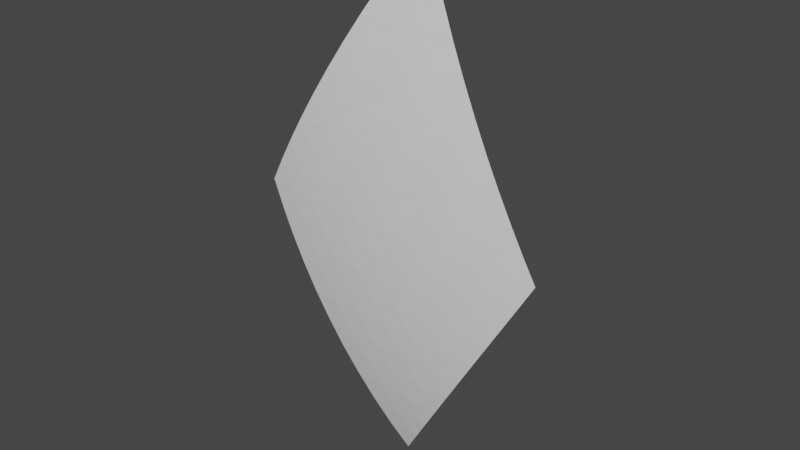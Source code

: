 # Source: diamond.blend  (saved by Blender 2.90.8; exported with 4.5.12 LTS)
import bpy
from mathutils import Matrix  # noqa: F401  (used for matrix-valued properties, if any)

bpy.ops.wm.read_factory_settings(use_empty=True)
scene = bpy.context.scene
scene.name = 'Scene'

# ---- collections
col_collection = bpy.data.collections.new('Collection'); scene.collection.children.link(col_collection)

# ---- world
world_world = bpy.data.worlds.new('World'); scene.world = world_world
world_world.use_nodes = True; world_world.node_tree.nodes.clear()
_N = world_world.node_tree.nodes; _L = world_world.node_tree.links
n0 = _N.new('ShaderNodeOutputWorld'); n0.name = 'World Output'; n0.location = (300, 300)
n1 = _N.new('ShaderNodeBackground'); n1.name = 'Background'; n1.location = (10, 300)
n1.inputs[0].default_value = (0.05088, 0.05088, 0.05088, 1.0)
_L.new(n1.outputs[0], n0.inputs[0])
n0.is_active_output = True
world_world.color = (0.05088, 0.05088, 0.05088)
world_world.use_sun_shadow = False
world_world.sun_shadow_jitter_overblur = 0.0

# ---- meshes
me_icosphere = bpy.data.meshes.new('Icosphere')
me_icosphere.from_pydata([(0.1895, -0.9819, -0.005681), (0.1526, -0.9883, -0.004574), (0.1151, -0.9934, -0.003449), (0.07699, -0.997, -0.002308), (0.03858, -0.9993, -0.001156), (1.6e-07, -1.0, -1.639e-07), (-0.03858, -0.9993, 0.001156), (-0.07699, -0.997, 0.002307), (-0.1151, -0.9934, 0.003448), (-0.1526, -0.9883, 0.004574), (-0.1895, -0.9819, 0.005681), (0.01002, -0.9424, 0.3343), (-0.01162, -0.9536, 0.301), (0.02963, -0.9536, 0.2997), (-0.03313, -0.963, 0.2673), (0.007985, -0.9639, 0.2663), (0.04909, -0.963, 0.2648), (-0.05441, -0.9708, 0.2335), (-0.01353, -0.9725, 0.2326), (0.02744, -0.9725, 0.2314), (0.0683, -0.9708, 0.2298), (-0.07535, -0.977, 0.1997), (-0.0348, -0.9794, 0.1989), (0.005934, -0.9802, 0.1979), (0.04666, -0.9794, 0.1965), (0.08718, -0.977, 0.1948), (-0.09586, -0.9815, 0.166), (-0.05574, -0.9847, 0.1654), (-0.01534, -0.9863, 0.1644), (0.02516, -0.9863, 0.1632), (0.06555, -0.9847, 0.1617), (0.1056, -0.9814, 0.16), (-0.1159, -0.9844, 0.1327), (-0.07625, -0.9883, 0.1321), (-0.03627, -0.9907, 0.1312), (0.003901, -0.9915, 0.1301), (0.04407, -0.9907, 0.1288), (0.08403, -0.9883, 0.1273), (0.1236, -0.9844, 0.1256), (-0.1353, -0.9858, 0.09994), (-0.09626, -0.9904, 0.09923), (-0.05678, -0.9935, 0.09835), (-0.01702, -0.9951, 0.09731), (0.02282, -0.9951, 0.09612), (0.06257, -0.9935, 0.09477), (0.102, -0.9904, 0.09328), (0.141, -0.9858, 0.09166), (-0.1541, -0.9857, 0.06776), (-0.1157, -0.991, 0.06695), (-0.07679, -0.9949, 0.06603), (-0.03753, -0.9972, 0.065), (0.001915, -0.998, 0.06387), (0.04136, -0.9972, 0.06264), (0.08061, -0.9949, 0.06131), (0.1195, -0.991, 0.0599), (0.1579, -0.9857, 0.05841), (-0.1722, -0.9844, 0.03631), (-0.1345, -0.9903, 0.03537), (-0.09624, -0.9948, 0.03436), (-0.05754, -0.9978, 0.0333), (-0.01858, -0.9993, 0.03218), (0.02047, -0.9993, 0.03101), (0.05943, -0.9978, 0.02979), (0.09812, -0.9948, 0.02854), (0.1364, -0.9903, 0.02725), (0.174, -0.9844, 0.02593), (0.1722, -0.9844, -0.03631), (0.1345, -0.9903, -0.03537), (0.1541, -0.9857, -0.06776), (0.09624, -0.9948, -0.03436), (0.1157, -0.991, -0.06695), (0.1353, -0.9858, -0.09995), (0.05754, -0.9978, -0.0333), (0.07679, -0.9949, -0.06603), (0.09626, -0.9904, -0.09923), (0.1159, -0.9844, -0.1327), (0.01858, -0.9993, -0.03218), (0.03753, -0.9972, -0.065), (0.05678, -0.9935, -0.09835), (0.07625, -0.9883, -0.1321), (0.09586, -0.9815, -0.166), (-0.02047, -0.9993, -0.03101), (-0.001915, -0.998, -0.06387), (0.01702, -0.9951, -0.09731), (0.03627, -0.9907, -0.1312), (0.05574, -0.9847, -0.1654), (0.07535, -0.977, -0.1997), (-0.05943, -0.9978, -0.02979), (-0.04136, -0.9972, -0.06264), (-0.02282, -0.9951, -0.09612), (-0.003901, -0.9915, -0.1301), (0.01534, -0.9863, -0.1644), (0.0348, -0.9794, -0.1989), (0.05441, -0.9708, -0.2335), (-0.09812, -0.9948, -0.02854), (-0.08061, -0.9949, -0.06131), (-0.06257, -0.9935, -0.09477), (-0.04407, -0.9907, -0.1288), (-0.02516, -0.9863, -0.1632), (-0.005934, -0.9802, -0.1979), (0.01353, -0.9725, -0.2326), (0.03313, -0.963, -0.2673), (-0.1364, -0.9903, -0.02725), (-0.1195, -0.991, -0.0599), (-0.102, -0.9904, -0.09328), (-0.08403, -0.9883, -0.1273), (-0.06555, -0.9847, -0.1617), (-0.04666, -0.9794, -0.1965), (-0.02744, -0.9725, -0.2314), (-0.007986, -0.9639, -0.2663), (0.01162, -0.9536, -0.301), (-0.174, -0.9844, -0.02593), (-0.1579, -0.9857, -0.05841), (-0.141, -0.9858, -0.09166), (-0.1236, -0.9844, -0.1256), (-0.1056, -0.9814, -0.16), (-0.08718, -0.977, -0.1948), (-0.0683, -0.9708, -0.2298), (-0.04909, -0.963, -0.2648), (-0.02963, -0.9536, -0.2997), (-0.01002, -0.9424, -0.3343)], [], [(12, 13, 11), (14, 15, 12), (12, 15, 13), (15, 16, 13), (17, 18, 14), (14, 18, 15), (18, 19, 15), (15, 19, 16), (19, 20, 16), (21, 22, 17), (17, 22, 18), (22, 23, 18), (18, 23, 19), (23, 24, 19), (19, 24, 20), (24, 25, 20), (26, 27, 21), (21, 27, 22), (27, 28, 22), (22, 28, 23), (28, 29, 23), (23, 29, 24), (29, 30, 24), (24, 30, 25), (30, 31, 25), (32, 33, 26), (26, 33, 27), (33, 34, 27), (27, 34, 28), (34, 35, 28), (28, 35, 29), (35, 36, 29), (29, 36, 30), (36, 37, 30), (30, 37, 31), (37, 38, 31), (39, 40, 32), (32, 40, 33), (40, 41, 33), (33, 41, 34), (41, 42, 34), (34, 42, 35), (42, 43, 35), (35, 43, 36), (43, 44, 36), (36, 44, 37), (44, 45, 37), (37, 45, 38), (45, 46, 38), (47, 48, 39), (39, 48, 40), (48, 49, 40), (40, 49, 41), (49, 50, 41), (41, 50, 42), (50, 51, 42), (42, 51, 43), (51, 52, 43), (43, 52, 44), (52, 53, 44), (44, 53, 45), (53, 54, 45), (45, 54, 46), (54, 55, 46), (56, 57, 47), (47, 57, 48), (57, 58, 48), (48, 58, 49), (58, 59, 49), (49, 59, 50), (59, 60, 50), (50, 60, 51), (60, 61, 51), (51, 61, 52), (61, 62, 52), (52, 62, 53), (62, 63, 53), (53, 63, 54), (63, 64, 54), (54, 64, 55), (64, 65, 55), (10, 9, 56), (56, 9, 57), (9, 8, 57), (57, 8, 58), (8, 7, 58), (58, 7, 59), (7, 6, 59), (59, 6, 60), (6, 5, 60), (60, 5, 61), (5, 4, 61), (61, 4, 62), (4, 3, 62), (62, 3, 63), (3, 2, 63), (63, 2, 64), (2, 1, 64), (64, 1, 65), (1, 0, 65), (1, 66, 0), (2, 67, 1), (3, 69, 2), (4, 72, 3), (5, 76, 4), (6, 81, 5), (7, 87, 6), (8, 94, 7), (9, 102, 8), (10, 111, 9), (1, 67, 66), (67, 68, 66), (2, 69, 67), (69, 70, 67), (67, 70, 68), (70, 71, 68), (3, 72, 69), (72, 73, 69), (69, 73, 70), (73, 74, 70), (70, 74, 71), (74, 75, 71), (4, 76, 72), (76, 77, 72), (72, 77, 73), (77, 78, 73), (73, 78, 74), (78, 79, 74), (74, 79, 75), (79, 80, 75), (5, 81, 76), (81, 82, 76), (76, 82, 77), (82, 83, 77), (77, 83, 78), (83, 84, 78), (78, 84, 79), (84, 85, 79), (79, 85, 80), (85, 86, 80), (6, 87, 81), (87, 88, 81), (81, 88, 82), (88, 89, 82), (82, 89, 83), (89, 90, 83), (83, 90, 84), (90, 91, 84), (84, 91, 85), (91, 92, 85), (85, 92, 86), (92, 93, 86), (7, 94, 87), (94, 95, 87), (87, 95, 88), (95, 96, 88), (88, 96, 89), (96, 97, 89), (89, 97, 90), (97, 98, 90), (90, 98, 91), (98, 99, 91), (91, 99, 92), (99, 100, 92), (92, 100, 93), (100, 101, 93), (8, 102, 94), (102, 103, 94), (94, 103, 95), (103, 104, 95), (95, 104, 96), (104, 105, 96), (96, 105, 97), (105, 106, 97), (97, 106, 98), (106, 107, 98), (98, 107, 99), (107, 108, 99), (99, 108, 100), (108, 109, 100), (100, 109, 101), (109, 110, 101), (9, 111, 102), (111, 112, 102), (102, 112, 103), (112, 113, 103), (103, 113, 104), (113, 114, 104), (104, 114, 105), (114, 115, 105), (105, 115, 106), (115, 116, 106), (106, 116, 107), (116, 117, 107), (107, 117, 108), (117, 118, 108), (108, 118, 109), (118, 119, 109), (109, 119, 110), (119, 120, 110)])
_uv = me_icosphere.uv_layers.new(name='UVMap')
_uv.uv.foreach_set('vector', [0.9034, 0.2559, 0.9006, 0.2608, 0.9062, 0.2608, 0.9006, 0.251, 0.8977, 0.2559, 0.9034, 0.2559, 0.9034, 0.2559, 0.8977, 0.2559, 0.9006, 0.2608, 0.8977, 0.2559, 0.8949, 0.2608, 0.9006, 0.2608, 0.8977, 0.246, 0.8949, 0.251, 0.9006, 0.251, 0.9006, 0.251, 0.8949, 0.251, 0.8977, 0.2559, 0.8949, 0.251, 0.892, 0.2559, 0.8977, 0.2559, 0.8977, 0.2559, 0.892, 0.2559, 0.8949, 0.2608, 0.892, 0.2559, 0.8892, 0.2608, 0.8949, 0.2608, 0.8949, 0.2411, 0.892, 0.246, 0.8977, 0.246, 0.8977, 0.246, 0.892, 0.246, 0.8949, 0.251, 0.892, 0.246, 0.8892, 0.251, 0.8949, 0.251, 0.8949, 0.251, 0.8892, 0.251, 0.892, 0.2559, 0.8892, 0.251, 0.8864, 0.2559, 0.892, 0.2559, 0.892, 0.2559, 0.8864, 0.2559, 0.8892, 0.2608, 0.8864, 0.2559, 0.8835, 0.2608, 0.8892, 0.2608, 0.892, 0.2362, 0.8892, 0.2411, 0.8949, 0.2411, 0.8949, 0.2411, 0.8892, 0.2411, 0.892, 0.246, 0.8892, 0.2411, 0.8864, 0.246, 0.892, 0.246, 0.892, 0.246, 0.8864, 0.246, 0.8892, 0.251, 0.8864, 0.246, 0.8835, 0.251, 0.8892, 0.251, 0.8892, 0.251, 0.8835, 0.251, 0.8864, 0.2559, 0.8835, 0.251, 0.8807, 0.2559, 0.8864, 0.2559, 0.8864, 0.2559, 0.8807, 0.2559, 0.8835, 0.2608, 0.8807, 0.2559, 0.8778, 0.2608, 0.8835, 0.2608, 0.8892, 0.2313, 0.8864, 0.2362, 0.892, 0.2362, 0.892, 0.2362, 0.8864, 0.2362, 0.8892, 0.2411, 0.8864, 0.2362, 0.8835, 0.2411, 0.8892, 0.2411, 0.8892, 0.2411, 0.8835, 0.2411, 0.8864, 0.246, 0.8835, 0.2411, 0.8807, 0.246, 0.8864, 0.246, 0.8864, 0.246, 0.8807, 0.246, 0.8835, 0.251, 0.8807, 0.246, 0.8778, 0.251, 0.8835, 0.251, 0.8835, 0.251, 0.8778, 0.251, 0.8807, 0.2559, 0.8778, 0.251, 0.875, 0.2559, 0.8807, 0.2559, 0.8807, 0.2559, 0.875, 0.2559, 0.8778, 0.2608, 0.875, 0.2559, 0.8722, 0.2608, 0.8778, 0.2608, 0.8864, 0.2263, 0.8835, 0.2313, 0.8892, 0.2313, 0.8892, 0.2313, 0.8835, 0.2313, 0.8864, 0.2362, 0.8835, 0.2313, 0.8807, 0.2362, 0.8864, 0.2362, 0.8864, 0.2362, 0.8807, 0.2362, 0.8835, 0.2411, 0.8807, 0.2362, 0.8778, 0.2411, 0.8835, 0.2411, 0.8835, 0.2411, 0.8778, 0.2411, 0.8807, 0.246, 0.8778, 0.2411, 0.875, 0.246, 0.8807, 0.246, 0.8807, 0.246, 0.875, 0.246, 0.8778, 0.251, 0.875, 0.246, 0.8722, 0.251, 0.8778, 0.251, 0.8778, 0.251, 0.8722, 0.251, 0.875, 0.2559, 0.8722, 0.251, 0.8693, 0.2559, 0.875, 0.2559, 0.875, 0.2559, 0.8693, 0.2559, 0.8722, 0.2608, 0.8693, 0.2559, 0.8665, 0.2608, 0.8722, 0.2608, 0.8835, 0.2214, 0.8807, 0.2263, 0.8864, 0.2263, 0.8864, 0.2263, 0.8807, 0.2263, 0.8835, 0.2313, 0.8807, 0.2263, 0.8778, 0.2313, 0.8835, 0.2313, 0.8835, 0.2313, 0.8778, 0.2313, 0.8807, 0.2362, 0.8778, 0.2313, 0.875, 0.2362, 0.8807, 0.2362, 0.8807, 0.2362, 0.875, 0.2362, 0.8778, 0.2411, 0.875, 0.2362, 0.8722, 0.2411, 0.8778, 0.2411, 0.8778, 0.2411, 0.8722, 0.2411, 0.875, 0.246, 0.8722, 0.2411, 0.8693, 0.246, 0.875, 0.246, 0.875, 0.246, 0.8693, 0.246, 0.8722, 0.251, 0.8693, 0.246, 0.8665, 0.251, 0.8722, 0.251, 0.8722, 0.251, 0.8665, 0.251, 0.8693, 0.2559, 0.8665, 0.251, 0.8636, 0.2559, 0.8693, 0.2559, 0.8693, 0.2559, 0.8636, 0.2559, 0.8665, 0.2608, 0.8636, 0.2559, 0.8608, 0.2608, 0.8665, 0.2608, 0.8807, 0.2165, 0.8778, 0.2214, 0.8835, 0.2214, 0.8835, 0.2214, 0.8778, 0.2214, 0.8807, 0.2263, 0.8778, 0.2214, 0.875, 0.2263, 0.8807, 0.2263, 0.8807, 0.2263, 0.875, 0.2263, 0.8778, 0.2313, 0.875, 0.2263, 0.8722, 0.2313, 0.8778, 0.2313, 0.8778, 0.2313, 0.8722, 0.2313, 0.875, 0.2362, 0.8722, 0.2313, 0.8693, 0.2362, 0.875, 0.2362, 0.875, 0.2362, 0.8693, 0.2362, 0.8722, 0.2411, 0.8693, 0.2362, 0.8665, 0.2411, 0.8722, 0.2411, 0.8722, 0.2411, 0.8665, 0.2411, 0.8693, 0.246, 0.8665, 0.2411, 0.8636, 0.246, 0.8693, 0.246, 0.8693, 0.246, 0.8636, 0.246, 0.8665, 0.251, 0.8636, 0.246, 0.8608, 0.251, 0.8665, 0.251, 0.8665, 0.251, 0.8608, 0.251, 0.8636, 0.2559, 0.8608, 0.251, 0.858, 0.2559, 0.8636, 0.2559, 0.8636, 0.2559, 0.858, 0.2559, 0.8608, 0.2608, 0.858, 0.2559, 0.8551, 0.2608, 0.8608, 0.2608, 0.8778, 0.2116, 0.875, 0.2165, 0.8807, 0.2165, 0.8807, 0.2165, 0.875, 0.2165, 0.8778, 0.2214, 0.875, 0.2165, 0.8722, 0.2214, 0.8778, 0.2214, 0.8778, 0.2214, 0.8722, 0.2214, 0.875, 0.2263, 0.8722, 0.2214, 0.8693, 0.2263, 0.875, 0.2263, 0.875, 0.2263, 0.8693, 0.2263, 0.8722, 0.2313, 0.8693, 0.2263, 0.8665, 0.2313, 0.8722, 0.2313, 0.8722, 0.2313, 0.8665, 0.2313, 0.8693, 0.2362, 0.8665, 0.2313, 0.8636, 0.2362, 0.8693, 0.2362, 0.8693, 0.2362, 0.8636, 0.2362, 0.8665, 0.2411, 0.8636, 0.2362, 0.8608, 0.2411, 0.8665, 0.2411, 0.8665, 0.2411, 0.8608, 0.2411, 0.8636, 0.246, 0.8608, 0.2411, 0.858, 0.246, 0.8636, 0.246, 0.8636, 0.246, 0.858, 0.246, 0.8608, 0.251, 0.858, 0.246, 0.8551, 0.251, 0.8608, 0.251, 0.8608, 0.251, 0.8551, 0.251, 0.858, 0.2559, 0.8551, 0.251, 0.8523, 0.2559, 0.858, 0.2559, 0.858, 0.2559, 0.8523, 0.2559, 0.8551, 0.2608, 0.8523, 0.2559, 0.8494, 0.2608, 0.8551, 0.2608, 0.8523, 0.2559, 0.8466, 0.2559, 0.8494, 0.2608, 0.8551, 0.251, 0.8494, 0.251, 0.8523, 0.2559, 0.858, 0.246, 0.8523, 0.246, 0.8551, 0.251, 0.8608, 0.2411, 0.8551, 0.2411, 0.858, 0.246, 0.8636, 0.2362, 0.858, 0.2362, 0.8608, 0.2411, 0.8665, 0.2313, 0.8608, 0.2313, 0.8636, 0.2362, 0.8693, 0.2263, 0.8636, 0.2263, 0.8665, 0.2313, 0.8722, 0.2214, 0.8665, 0.2214, 0.8693, 0.2263, 0.875, 0.2165, 0.8693, 0.2165, 0.8722, 0.2214, 0.8778, 0.2116, 0.8722, 0.2116, 0.875, 0.2165, 0.8523, 0.2559, 0.8494, 0.251, 0.8466, 0.2559, 0.8494, 0.251, 0.8437, 0.251, 0.8466, 0.2559, 0.8551, 0.251, 0.8523, 0.246, 0.8494, 0.251, 0.8523, 0.246, 0.8466, 0.246, 0.8494, 0.251, 0.8494, 0.251, 0.8466, 0.246, 0.8437, 0.251, 0.8466, 0.246, 0.8409, 0.246, 0.8437, 0.251, 0.858, 0.246, 0.8551, 0.2411, 0.8523, 0.246, 0.8551, 0.2411, 0.8494, 0.2411, 0.8523, 0.246, 0.8523, 0.246, 0.8494, 0.2411, 0.8466, 0.246, 0.8494, 0.2411, 0.8437, 0.2411, 0.8466, 0.246, 0.8466, 0.246, 0.8437, 0.2411, 0.8409, 0.246, 0.8437, 0.2411, 0.8381, 0.2411, 0.8409, 0.246, 0.8608, 0.2411, 0.858, 0.2362, 0.8551, 0.2411, 0.858, 0.2362, 0.8523, 0.2362, 0.8551, 0.2411, 0.8551, 0.2411, 0.8523, 0.2362, 0.8494, 0.2411, 0.8523, 0.2362, 0.8466, 0.2362, 0.8494, 0.2411, 0.8494, 0.2411, 0.8466, 0.2362, 0.8437, 0.2411, 0.8466, 0.2362, 0.8409, 0.2362, 0.8437, 0.2411, 0.8437, 0.2411, 0.8409, 0.2362, 0.8381, 0.2411, 0.8409, 0.2362, 0.8352, 0.2362, 0.8381, 0.2411, 0.8636, 0.2362, 0.8608, 0.2313, 0.858, 0.2362, 0.8608, 0.2313, 0.8551, 0.2313, 0.858, 0.2362, 0.858, 0.2362, 0.8551, 0.2313, 0.8523, 0.2362, 0.8551, 0.2313, 0.8494, 0.2313, 0.8523, 0.2362, 0.8523, 0.2362, 0.8494, 0.2313, 0.8466, 0.2362, 0.8494, 0.2313, 0.8437, 0.2313, 0.8466, 0.2362, 0.8466, 0.2362, 0.8437, 0.2313, 0.8409, 0.2362, 0.8437, 0.2313, 0.8381, 0.2313, 0.8409, 0.2362, 0.8409, 0.2362, 0.8381, 0.2313, 0.8352, 0.2362, 0.8381, 0.2313, 0.8324, 0.2313, 0.8352, 0.2362, 0.8665, 0.2313, 0.8636, 0.2263, 0.8608, 0.2313, 0.8636, 0.2263, 0.858, 0.2263, 0.8608, 0.2313, 0.8608, 0.2313, 0.858, 0.2263, 0.8551, 0.2313, 0.858, 0.2263, 0.8523, 0.2263, 0.8551, 0.2313, 0.8551, 0.2313, 0.8523, 0.2263, 0.8494, 0.2313, 0.8523, 0.2263, 0.8466, 0.2263, 0.8494, 0.2313, 0.8494, 0.2313, 0.8466, 0.2263, 0.8437, 0.2313, 0.8466, 0.2263, 0.8409, 0.2263, 0.8437, 0.2313, 0.8437, 0.2313, 0.8409, 0.2263, 0.8381, 0.2313, 0.8409, 0.2263, 0.8352, 0.2263, 0.8381, 0.2313, 0.8381, 0.2313, 0.8352, 0.2263, 0.8324, 0.2313, 0.8352, 0.2263, 0.8295, 0.2263, 0.8324, 0.2313, 0.8693, 0.2263, 0.8665, 0.2214, 0.8636, 0.2263, 0.8665, 0.2214, 0.8608, 0.2214, 0.8636, 0.2263, 0.8636, 0.2263, 0.8608, 0.2214, 0.858, 0.2263, 0.8608, 0.2214, 0.8551, 0.2214, 0.858, 0.2263, 0.858, 0.2263, 0.8551, 0.2214, 0.8523, 0.2263, 0.8551, 0.2214, 0.8494, 0.2214, 0.8523, 0.2263, 0.8523, 0.2263, 0.8494, 0.2214, 0.8466, 0.2263, 0.8494, 0.2214, 0.8437, 0.2214, 0.8466, 0.2263, 0.8466, 0.2263, 0.8437, 0.2214, 0.8409, 0.2263, 0.8437, 0.2214, 0.8381, 0.2214, 0.8409, 0.2263, 0.8409, 0.2263, 0.8381, 0.2214, 0.8352, 0.2263, 0.8381, 0.2214, 0.8324, 0.2214, 0.8352, 0.2263, 0.8352, 0.2263, 0.8324, 0.2214, 0.8295, 0.2263, 0.8324, 0.2214, 0.8267, 0.2214, 0.8295, 0.2263, 0.8722, 0.2214, 0.8693, 0.2165, 0.8665, 0.2214, 0.8693, 0.2165, 0.8636, 0.2165, 0.8665, 0.2214, 0.8665, 0.2214, 0.8636, 0.2165, 0.8608, 0.2214, 0.8636, 0.2165, 0.858, 0.2165, 0.8608, 0.2214, 0.8608, 0.2214, 0.858, 0.2165, 0.8551, 0.2214, 0.858, 0.2165, 0.8523, 0.2165, 0.8551, 0.2214, 0.8551, 0.2214, 0.8523, 0.2165, 0.8494, 0.2214, 0.8523, 0.2165, 0.8466, 0.2165, 0.8494, 0.2214, 0.8494, 0.2214, 0.8466, 0.2165, 0.8437, 0.2214, 0.8466, 0.2165, 0.8409, 0.2165, 0.8437, 0.2214, 0.8437, 0.2214, 0.8409, 0.2165, 0.8381, 0.2214, 0.8409, 0.2165, 0.8352, 0.2165, 0.8381, 0.2214, 0.8381, 0.2214, 0.8352, 0.2165, 0.8324, 0.2214, 0.8352, 0.2165, 0.8295, 0.2165, 0.8324, 0.2214, 0.8324, 0.2214, 0.8295, 0.2165, 0.8267, 0.2214, 0.8295, 0.2165, 0.8239, 0.2165, 0.8267, 0.2214, 0.875, 0.2165, 0.8722, 0.2116, 0.8693, 0.2165, 0.8722, 0.2116, 0.8665, 0.2116, 0.8693, 0.2165, 0.8693, 0.2165, 0.8665, 0.2116, 0.8636, 0.2165, 0.8665, 0.2116, 0.8608, 0.2116, 0.8636, 0.2165, 0.8636, 0.2165, 0.8608, 0.2116, 0.858, 0.2165, 0.8608, 0.2116, 0.8551, 0.2116, 0.858, 0.2165, 0.858, 0.2165, 0.8551, 0.2116, 0.8523, 0.2165, 0.8551, 0.2116, 0.8494, 0.2116, 0.8523, 0.2165, 0.8523, 0.2165, 0.8494, 0.2116, 0.8466, 0.2165, 0.8494, 0.2116, 0.8437, 0.2116, 0.8466, 0.2165, 0.8466, 0.2165, 0.8437, 0.2116, 0.8409, 0.2165, 0.8437, 0.2116, 0.8381, 0.2116, 0.8409, 0.2165, 0.8409, 0.2165, 0.8381, 0.2116, 0.8352, 0.2165, 0.8381, 0.2116, 0.8324, 0.2116, 0.8352, 0.2165, 0.8352, 0.2165, 0.8324, 0.2116, 0.8295, 0.2165, 0.8324, 0.2116, 0.8267, 0.2116, 0.8295, 0.2165, 0.8295, 0.2165, 0.8267, 0.2116, 0.8239, 0.2165, 0.8267, 0.2116, 0.821, 0.2116, 0.8239, 0.2165])
me_icosphere.use_remesh_fix_poles = True
me_icosphere.use_remesh_preserve_attributes = False
me_icosphere.use_mirror_vertex_groups = False
me_icosphere.update()

# ---- objects
ob_icosphere = bpy.data.objects.new('Icosphere', me_icosphere)

# ---- transforms, parenting, visibility, modifiers, constraints
ob_icosphere.location = (0.0, 0.0, 0.0)
ob_icosphere.lineart.crease_threshold = 0.0

# ---- collection membership
col_collection.objects.link(ob_icosphere)

# ---- scene / render settings (as saved in the file)
scene.frame_start = 1; scene.frame_end = 100; scene.frame_set(1)
scene.render.engine = 'BLENDER_EEVEE_NEXT'
scene.render.image_settings.file_format = 'FFMPEG'
scene.render.image_settings.color_mode = 'RGB'
scene.render.fps = 30
scene.cycles.use_denoising = False
scene.cycles.samples = 128
scene.cycles.sampling_pattern = 'TABULATED_SOBOL'
scene.cycles.use_adaptive_sampling = False
scene.cycles.use_light_tree = False
scene.view_settings.view_transform = 'Filmic'
bpy.context.view_layer.update()

# ---- added for rendering (the .blend has no active camera and no usable light): camera, sun
cam_auto = bpy.data.cameras.new('AutoCamera')
cam_auto.lens = 50.0
cam_auto.sensor_width = 36.0
cam_auto.clip_end = 1000.0
ob_auto_camera = bpy.data.objects.new('AutoCamera', cam_auto)
scene.collection.objects.link(ob_auto_camera)
ob_auto_camera.location = (0.713081, -1.82691, 0.570464)
ob_auto_camera.rotation_euler = (1.09748, -7.21219e-08, 0.694738)
scene.camera = ob_auto_camera
light_auto_sun = bpy.data.lights.new('AutoSun', 'SUN')
light_auto_sun.energy = 3.0
light_auto_sun.angle = 0.0523599
ob_auto_sun = bpy.data.objects.new('AutoSun', light_auto_sun)
scene.collection.objects.link(ob_auto_sun)
ob_auto_sun.rotation_euler = (0.872665, 0.174533, 0.523599)
bpy.context.view_layer.update()
